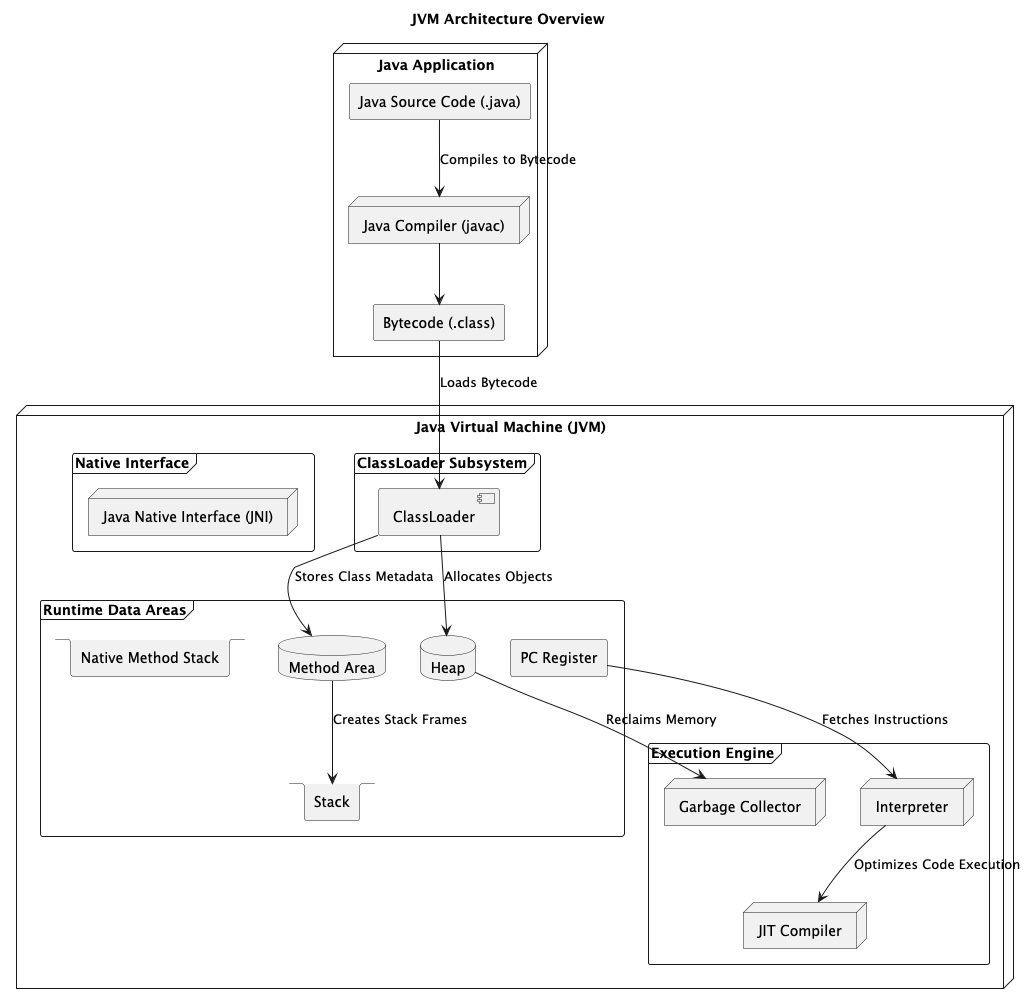

The diagram above was rendered by PlantUML. Its source (embedded in the PNG):
@startuml
title JVM Architecture Overview

node "Java Application" {
    rectangle "Java Source Code (.java)" as JavaCode
    node "Java Compiler (javac)" as Compiler
    rectangle "Bytecode (.class)" as Bytecode
    JavaCode --> Compiler : Compiles to Bytecode
    Compiler --> Bytecode
}

node "Java Virtual Machine (JVM)" {

    frame "ClassLoader Subsystem" {
        component "ClassLoader" as ClassLoader
    }

    frame "Runtime Data Areas" {
        database "Method Area" as MethodArea
        database "Heap" as Heap
        stack "Stack" as Stack
        rectangle "PC Register" as PCRegister
        stack "Native Method Stack" as NativeStack
    }

    frame "Execution Engine" {
        node "Interpreter" as Interpreter
        node "JIT Compiler" as JITCompiler
        node "Garbage Collector" as GarbageCollector
    }

    frame "Native Interface" {
        node "Java Native Interface (JNI)" as JNI
    }
}

Bytecode --> ClassLoader : Loads Bytecode
ClassLoader --> MethodArea : Stores Class Metadata
ClassLoader --> Heap : Allocates Objects
MethodArea --> Stack : Creates Stack Frames
PCRegister --> Interpreter : Fetches Instructions
Interpreter --> JITCompiler : Optimizes Code Execution
Heap --> GarbageCollector : Reclaims Memory

@enduml